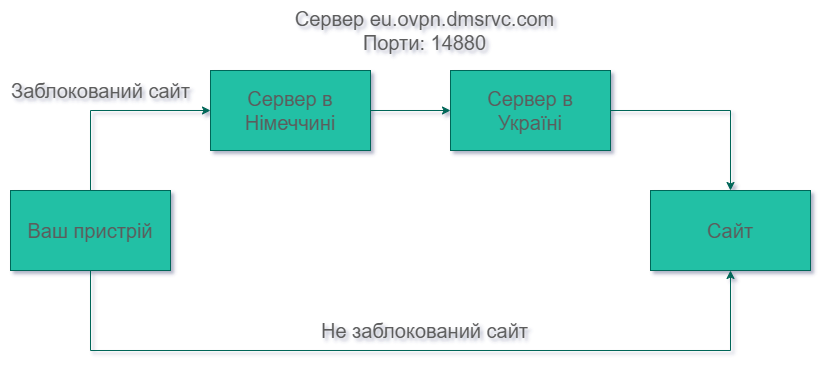

The diagram above was exported from draw.io. Its source (the exported page's mxGraphModel, read from the mxfile embedded in the PNG):
<mxGraphModel dx="2261" dy="772" grid="1" gridSize="10" guides="1" tooltips="1" connect="1" arrows="1" fold="1" page="1" pageScale="1" pageWidth="827" pageHeight="1169" background="none" math="0" shadow="1">
  <root>
    <mxCell id="0" />
    <mxCell id="1" parent="0" />
    <mxCell id="1M6nNLWxo_TF_HipH_1r-6" style="edgeStyle=orthogonalEdgeStyle;rounded=0;orthogonalLoop=1;jettySize=auto;html=1;entryX=0;entryY=0.5;entryDx=0;entryDy=0;labelBackgroundColor=none;strokeColor=#006658;fontColor=default;" parent="1" source="1M6nNLWxo_TF_HipH_1r-1" target="1M6nNLWxo_TF_HipH_1r-4" edge="1">
      <mxGeometry relative="1" as="geometry" />
    </mxCell>
    <mxCell id="1M6nNLWxo_TF_HipH_1r-1" value="&lt;font style=&quot;font-size: 20px;&quot;&gt;Сервер в&lt;br&gt;Німеччині&lt;/font&gt;" style="rounded=0;whiteSpace=wrap;html=1;labelBackgroundColor=none;fillColor=#21C0A5;strokeColor=#006658;fontColor=#5C5C5C;" parent="1" vertex="1">
      <mxGeometry x="200" y="320" width="160" height="80" as="geometry" />
    </mxCell>
    <mxCell id="1M6nNLWxo_TF_HipH_1r-7" style="edgeStyle=orthogonalEdgeStyle;rounded=0;orthogonalLoop=1;jettySize=auto;html=1;exitX=0.5;exitY=0;exitDx=0;exitDy=0;entryX=0;entryY=0.5;entryDx=0;entryDy=0;labelBackgroundColor=none;strokeColor=#006658;fontColor=default;" parent="1" source="1M6nNLWxo_TF_HipH_1r-2" target="1M6nNLWxo_TF_HipH_1r-1" edge="1">
      <mxGeometry relative="1" as="geometry" />
    </mxCell>
    <mxCell id="1M6nNLWxo_TF_HipH_1r-9" style="edgeStyle=orthogonalEdgeStyle;rounded=0;orthogonalLoop=1;jettySize=auto;html=1;entryX=0.5;entryY=1;entryDx=0;entryDy=0;labelBackgroundColor=none;strokeColor=#006658;fontColor=default;" parent="1" source="1M6nNLWxo_TF_HipH_1r-2" target="1M6nNLWxo_TF_HipH_1r-3" edge="1">
      <mxGeometry relative="1" as="geometry">
        <Array as="points">
          <mxPoint x="80" y="600" />
          <mxPoint x="720" y="600" />
        </Array>
      </mxGeometry>
    </mxCell>
    <mxCell id="1M6nNLWxo_TF_HipH_1r-2" value="&lt;font style=&quot;font-size: 20px;&quot;&gt;Ваш пристрій&lt;/font&gt;" style="rounded=0;whiteSpace=wrap;html=1;labelBackgroundColor=none;fillColor=#21C0A5;strokeColor=#006658;fontColor=#5C5C5C;" parent="1" vertex="1">
      <mxGeometry y="440" width="160" height="80" as="geometry" />
    </mxCell>
    <mxCell id="1M6nNLWxo_TF_HipH_1r-3" value="&lt;font style=&quot;font-size: 20px;&quot;&gt;Сайт&lt;/font&gt;" style="rounded=0;whiteSpace=wrap;html=1;labelBackgroundColor=none;fillColor=#21C0A5;strokeColor=#006658;fontColor=#5C5C5C;" parent="1" vertex="1">
      <mxGeometry x="640" y="440" width="160" height="80" as="geometry" />
    </mxCell>
    <mxCell id="1M6nNLWxo_TF_HipH_1r-8" style="edgeStyle=orthogonalEdgeStyle;rounded=0;orthogonalLoop=1;jettySize=auto;html=1;exitX=1;exitY=0.5;exitDx=0;exitDy=0;entryX=0.5;entryY=0;entryDx=0;entryDy=0;labelBackgroundColor=none;strokeColor=#006658;fontColor=default;" parent="1" source="1M6nNLWxo_TF_HipH_1r-4" target="1M6nNLWxo_TF_HipH_1r-3" edge="1">
      <mxGeometry relative="1" as="geometry" />
    </mxCell>
    <mxCell id="1M6nNLWxo_TF_HipH_1r-4" value="&lt;span style=&quot;font-size: 20px;&quot;&gt;Сервер в&lt;/span&gt;&lt;br style=&quot;font-size: 20px;&quot;&gt;&lt;span style=&quot;font-size: 20px;&quot;&gt;Україні&lt;/span&gt;" style="rounded=0;whiteSpace=wrap;html=1;labelBackgroundColor=none;fillColor=#21C0A5;strokeColor=#006658;fontColor=#5C5C5C;" parent="1" vertex="1">
      <mxGeometry x="440" y="320" width="160" height="80" as="geometry" />
    </mxCell>
    <mxCell id="1M6nNLWxo_TF_HipH_1r-10" value="&lt;font style=&quot;font-size: 20px;&quot;&gt;Не заблокований сайт&lt;/font&gt;" style="text;html=1;align=center;verticalAlign=middle;resizable=0;points=[];autosize=1;strokeColor=none;fillColor=none;labelBackgroundColor=none;fontColor=#5C5C5C;" parent="1" vertex="1">
      <mxGeometry x="299" y="560" width="230" height="40" as="geometry" />
    </mxCell>
    <mxCell id="1M6nNLWxo_TF_HipH_1r-11" value="&lt;div style=&quot;font-size: 20px;&quot;&gt;&lt;font style=&quot;font-size: 20px;&quot;&gt;Сервер eu.ovpn.dmsrvc.com&lt;/font&gt;&lt;/div&gt;&lt;div style=&quot;font-size: 20px;&quot;&gt;&lt;font style=&quot;font-size: 20px;&quot;&gt;Порти: 14880&lt;/font&gt;&lt;/div&gt;" style="text;html=1;align=center;verticalAlign=middle;resizable=0;points=[];autosize=1;strokeColor=none;fillColor=none;labelBackgroundColor=none;fontColor=#5C5C5C;" parent="1" vertex="1">
      <mxGeometry x="274" y="250" width="280" height="60" as="geometry" />
    </mxCell>
    <mxCell id="1M6nNLWxo_TF_HipH_1r-12" value="&lt;font style=&quot;font-size: 20px;&quot;&gt;Заблокований сайт&lt;/font&gt;" style="text;html=1;align=center;verticalAlign=middle;resizable=0;points=[];autosize=1;strokeColor=none;fillColor=none;labelBackgroundColor=none;fontColor=#5C5C5C;" parent="1" vertex="1">
      <mxGeometry x="-10" y="320" width="200" height="40" as="geometry" />
    </mxCell>
  </root>
</mxGraphModel>